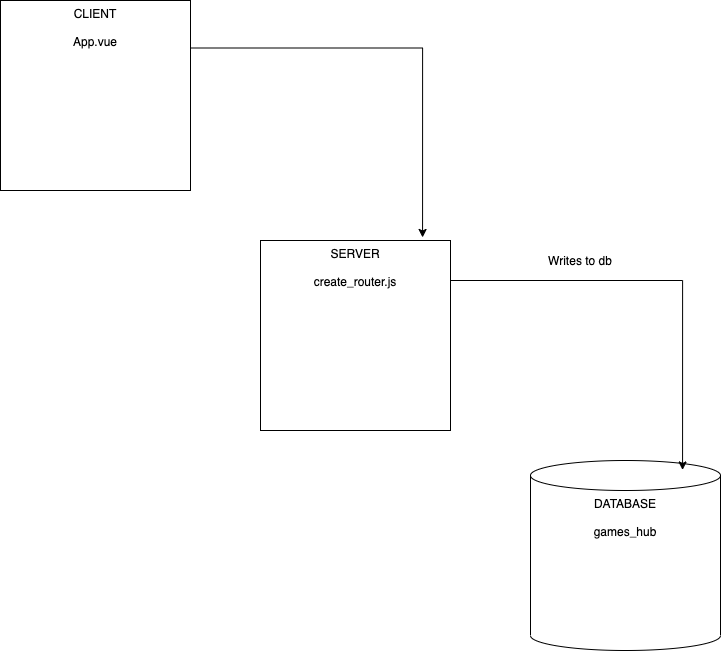

The diagram above was exported from draw.io. Its source (the exported page's mxGraphModel, read from the mxfile embedded in the PNG):
<mxGraphModel dx="1252" dy="754" grid="1" gridSize="10" guides="1" tooltips="1" connect="1" arrows="1" fold="1" page="1" pageScale="1" pageWidth="827" pageHeight="1169" math="0" shadow="0">
  <root>
    <mxCell id="0" />
    <mxCell id="1" parent="0" />
    <mxCell id="u8lH1ninn1Ygo4SYGDf1-1" value="DATABASE&lt;br&gt;&lt;br&gt;games_hub" style="shape=cylinder3;whiteSpace=wrap;html=1;boundedLbl=1;backgroundOutline=1;size=15;verticalAlign=top;" vertex="1" parent="1">
      <mxGeometry x="580" y="520" width="190" height="190" as="geometry" />
    </mxCell>
    <mxCell id="u8lH1ninn1Ygo4SYGDf1-11" style="edgeStyle=orthogonalEdgeStyle;rounded=0;orthogonalLoop=1;jettySize=auto;html=1;exitX=1;exitY=0.25;exitDx=0;exitDy=0;entryX=0.853;entryY=-0.016;entryDx=0;entryDy=0;entryPerimeter=0;" edge="1" parent="1" source="u8lH1ninn1Ygo4SYGDf1-3" target="u8lH1ninn1Ygo4SYGDf1-5">
      <mxGeometry relative="1" as="geometry" />
    </mxCell>
    <mxCell id="u8lH1ninn1Ygo4SYGDf1-3" value="CLIENT&lt;br&gt;&lt;br&gt;App.vue" style="whiteSpace=wrap;html=1;aspect=fixed;verticalAlign=top;align=center;" vertex="1" parent="1">
      <mxGeometry x="50" y="60" width="190" height="190" as="geometry" />
    </mxCell>
    <mxCell id="u8lH1ninn1Ygo4SYGDf1-5" value="SERVER&lt;br&gt;&lt;br&gt;create_router.js" style="whiteSpace=wrap;html=1;aspect=fixed;verticalAlign=top;align=center;" vertex="1" parent="1">
      <mxGeometry x="310" y="300" width="190" height="190" as="geometry" />
    </mxCell>
    <mxCell id="u8lH1ninn1Ygo4SYGDf1-12" value="Writes to db" style="text;html=1;strokeColor=none;fillColor=none;align=center;verticalAlign=middle;whiteSpace=wrap;rounded=0;" vertex="1" parent="1">
      <mxGeometry x="530" y="310" width="200" height="20" as="geometry" />
    </mxCell>
    <mxCell id="u8lH1ninn1Ygo4SYGDf1-18" style="edgeStyle=orthogonalEdgeStyle;rounded=0;orthogonalLoop=1;jettySize=auto;html=1;exitX=1;exitY=0.25;exitDx=0;exitDy=0;entryX=0.853;entryY=-0.016;entryDx=0;entryDy=0;entryPerimeter=0;" edge="1" parent="1">
      <mxGeometry relative="1" as="geometry">
        <mxPoint x="500" y="340" as="sourcePoint" />
        <mxPoint x="732.0699999999999" y="529.46" as="targetPoint" />
      </mxGeometry>
    </mxCell>
  </root>
</mxGraphModel>